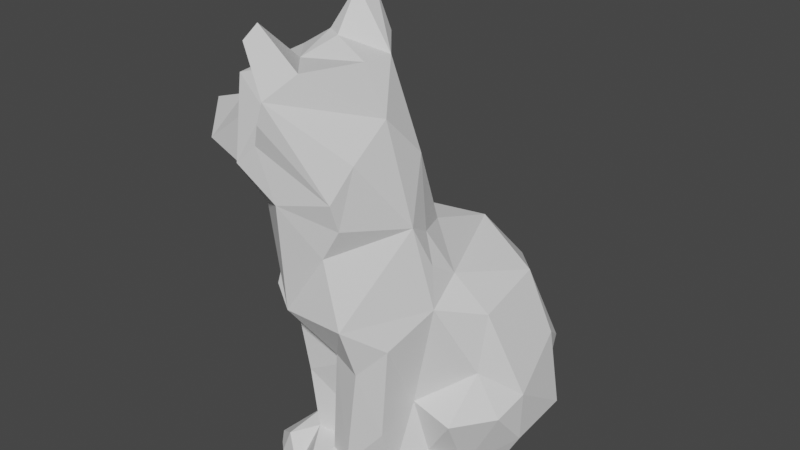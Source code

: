# Source: fox.blend  (saved by Blender 3.6.13; exported with 4.5.12 LTS)
import bpy
from mathutils import Matrix  # noqa: F401  (used for matrix-valued properties, if any)

bpy.ops.wm.read_factory_settings(use_empty=True)
scene = bpy.context.scene
scene.name = 'Scene'

# ---- collections
col_collection = bpy.data.collections.new('Collection'); scene.collection.children.link(col_collection)

# ---- world
world_world = bpy.data.worlds.new('World'); scene.world = world_world
world_world.use_nodes = True; world_world.node_tree.nodes.clear()
_N = world_world.node_tree.nodes; _L = world_world.node_tree.links
n0 = _N.new('ShaderNodeOutputWorld'); n0.name = 'World Output'; n0.location = (300, 300)
n1 = _N.new('ShaderNodeBackground'); n1.name = 'Background'; n1.location = (10, 300)
n1.inputs[0].default_value = (0.05088, 0.05088, 0.05088, 1.0)
_L.new(n1.outputs[0], n0.inputs[0])
n0.is_active_output = True
world_world.color = (0.05088, 0.05088, 0.05088)
world_world.use_sun_shadow = False
world_world.sun_shadow_jitter_overblur = 0.0

# ---- meshes
me_fox = bpy.data.meshes.new('fox')
me_fox.from_pydata([(-10.19, -6.554, 26.95), (-7.196, 1.155, 15.95), (-13.47, -7.181, 7.244), (-10.57, -17.34, 17.72), (-10.19, -21.98, 29.65), (-11.79, -14.81, 7.28), (-0.2958, 3.395, 55.01), (-4.777, 1.078, 51.24), (-0.4348, 0.09296, 57.95), (-4.233, -2.589, 59.26), (-3.044, 25.25, -1.164), (-6.389, 20.74, -5.324), (-4.042, 16.01, 8.55), (31.0, 21.45, -5.102), (26.19, 18.82, 10.0), (27.21, 2.489, 6.726), (-19.89, 18.7, -32.84), (-23.14, 9.589, -27.94), (-20.92, 24.82, -26.99), (-7.933, 26.21, -9.608), (-13.02, 18.04, -18.49), (-14.84, 16.04, -12.26), (-8.648, 2.881, -2.088), (-6.523, 2.927, 5.849), (-14.59, -3.515, 39.91), (-8.729, 1.014, 43.26), (-5.39, -0.798, 30.0), (-10.64, -0.168, -7.94), (-8.815, -1.561, -2.71), (-6.592, 4.777, -12.23), (-10.97, -4.459, -15.5), (-12.61, -10.11, -5.749), (-22.2, 15.04, -22.69), (-19.04, -18.45, 49.81), (-15.68, -22.18, 55.97), (-10.88, -9.279, 59.54), (-27.14, -12.43, 37.79), (-30.24, -15.48, 45.63), (27.37, 25.99, -23.16), (28.35, 28.18, -10.01), (-16.98, -9.036, 48.33), (6.54, -3.608, 59.52), (14.94, -14.96, 51.86), (15.79, -5.759, 42.47), (20.99, -1.139, 16.0), (-16.67, 33.93, -25.56), (6.167, 2.75, 31.94), (-3.283, 2.223, 40.68), (-16.58, -7.624, 54.11), (7.134, 7.809, 24.34), (13.93, 2.081, 24.9), (12.62, 20.71, 18.14), (-16.44, 35.21, -31.77), (-9.0, 41.9, -27.8), (-5.065, 26.21, -5.923), (33.5, 7.644, -13.14), (32.68, 23.33, -23.78), (-1.818, 1.872, 70.0), (-2.196, -3.118, 71.37), (-1.391, -9.843, 63.19), (6.835, -11.66, 60.1), (4.015, 1.411, 51.53), (16.15, 31.08, 5.511), (4.05, 26.37, 10.24), (1.825, 2.062, 61.94), (2.069, 5.215, 25.59), (-16.18, 31.11, -30.15), (-8.181, 7.304, -0.4613), (-17.4, 0.886, -19.36), (-17.88, -0.09303, -25.03), (-2.787, 32.83, -13.13), (-4.852, 5.698, 14.51), (0.8572, 8.911, 19.9), (20.14, -7.264, 19.76), (17.25, -5.749, 26.08), (-13.79, -19.34, 34.3), (-16.54, -8.673, 36.33), (22.9, 31.38, -30.81), (12.99, 40.9, -32.25), (20.0, 37.01, -12.9), (-12.78, 5.665, -18.67), (-18.51, 12.43, -20.59), (-8.487, 26.7, -19.49), (-21.28, 7.148, -32.15), (-7.234, 13.29, -6.525), (32.82, 8.218, -25.34), (-10.51, 34.62, -20.09), (-17.67, 23.89, -22.28), (18.71, -11.75, 29.48), (-26.78, -21.17, 39.19), (-0.4158, 32.18, -22.46), (-5.414, -7.443, 63.19), (13.97, 34.32, -0.3183), (-8.537, -22.0, 11.97), (6.818, 36.61, -8.854), (3.773, 44.09, -26.93), (18.54, -5.674, -27.23), (22.32, -10.08, -32.2), (24.53, -0.452, -31.76), (0.6502, -24.73, -29.59), (0.9702, -12.93, -28.65), (-6.265, -13.82, -27.89), (-8.974, -3.982, -27.14), (-9.203, -9.87, -26.75), (-9.345, -10.19, -17.23), (-0.8068, -34.27, 68.17), (2.767, -34.08, 57.71), (6.269, -28.34, 62.16), (11.54, -26.97, 37.61), (0.9572, -33.89, 52.9), (-2.961, -28.38, 53.36), (-5.535, -33.45, 43.65), (-1.212, -32.61, 47.92), (-12.04, -27.25, 39.87), (-6.128, -21.86, -35.22), (-11.48, -18.24, -29.98), (9.336, 39.25, -23.53), (13.84, -22.83, 44.79), (11.54, -24.77, 31.34), (-8.063, -14.17, -13.22), (-0.1328, -12.18, -19.75), (2.389, -13.98, -7.193), (4.978, -19.4, -1.095), (2.52, -18.46, -26.67), (7.67, -20.13, -27.53), (-2.952, -29.2, 60.74), (0.5732, -30.48, 57.54), (27.06, -0.426, -6.209), (16.04, -7.751, -14.29), (25.71, -8.303, -16.52), (-16.12, 0.734, -29.94), (14.31, -16.21, -19.29), (12.0, -21.48, -2.289), (13.59, -11.42, -31.92), (32.45, 0.151, -15.97), (7.827, -25.44, 24.6), (1.249, -30.68, 35.96), (-1.74, -26.23, 10.1), (-15.29, -23.48, 47.4), (21.47, -8.347, 10.69), (11.67, -25.66, 9.595), (17.11, -17.56, 3.37), (-16.72, -15.25, -33.74), (-1.961, -19.49, 61.14), (-1.491, -29.97, 70.22), (2.172, 43.31, -32.23), (-1.776, -19.27, 1.631), (-4.126, -22.46, 59.67), (-19.04, 6.287, -35.24), (-20.62, 7.933, -35.24), (-20.05, 13.2, -35.24), (-15.85, -13.77, -35.24), (-14.05, -11.84, -35.24), (-15.4, -17.1, -35.24), (-6.26, -21.72, -35.24), (-7.784, -4.62, -35.24), (-7.286, 37.37, -35.24), (-13.19, -19.08, -35.24), (-6.227, -21.83, -35.24), (24.88, 22.76, -35.24), (22.71, -6.365, -35.24), (24.01, 24.98, -35.24), (25.59, 4.63, -35.24), (5.073, -25.98, -35.24), (-1.167, -27.18, -35.24), (2.675, 41.58, -35.24), (25.82, 20.0, -35.24), (25.65, 22.41, -35.24), (27.44, 7.891, -35.24), (-17.09, 28.02, -35.24), (-18.58, 21.45, -35.24), (-12.02, 35.24, -35.24), (-10.44, 36.09, -35.24), (-9.784, -3.314, -35.24), (-13.98, -10.87, -35.24), (8.99, -12.49, -35.24), (6.445, -25.32, -35.24), (7.198, 40.57, -35.24), (-9.004, 36.26, -35.24), (17.07, 35.26, -35.24), (11.1, -10.71, -35.24), (13.83, 38.59, -35.24), (18.47, -10.55, -35.24), (-6.145, -21.65, -35.24), (-6.027, -21.17, -35.24), (-5.99, -21.3, -35.24), (-5.937, -21.49, -35.24), (-5.699, -22.34, -35.24), (21.9, -10.02, -35.24)], [], [(0, 1, 2), (0, 3, 4), (2, 3, 0), (5, 3, 2), (6, 7, 8), (8, 7, 9), (10, 11, 12), (13, 14, 15), (16, 17, 18), (19, 20, 21), (22, 1, 23), (24, 25, 26), (27, 28, 29), (30, 31, 27), (32, 18, 17), (33, 34, 35), (36, 37, 24), (38, 39, 13), (40, 25, 24), (41, 42, 43), (44, 15, 14), (45, 18, 32), (46, 26, 47), (33, 35, 48), (49, 50, 51), (51, 44, 14), (52, 45, 53), (11, 10, 54), (13, 55, 56), (39, 14, 13), (50, 44, 51), (41, 57, 58), (41, 59, 60), (6, 41, 61), (61, 7, 6), (62, 63, 51), (41, 64, 57), (24, 37, 40), (26, 46, 65), (63, 10, 12), (52, 66, 45), (67, 22, 23), (9, 64, 8), (64, 41, 6), (68, 17, 69), (70, 10, 63), (71, 26, 72), (1, 26, 71), (73, 44, 74), (0, 75, 76), (61, 47, 7), (77, 78, 79), (38, 13, 56), (80, 27, 29), (80, 20, 81), (29, 21, 80), (20, 82, 81), (83, 17, 16), (29, 67, 84), (39, 77, 79), (55, 85, 56), (21, 11, 19), (68, 80, 81), (27, 31, 2), (31, 5, 2), (49, 46, 50), (57, 64, 9), (86, 45, 87), (81, 86, 87), (48, 35, 7), (37, 33, 40), (33, 48, 40), (72, 49, 51), (63, 12, 72), (26, 1, 0), (71, 72, 12), (43, 46, 61), (43, 88, 74), (74, 50, 43), (23, 71, 67), (25, 47, 26), (0, 24, 26), (89, 37, 36), (49, 65, 46), (36, 76, 75), (60, 42, 41), (79, 62, 39), (11, 21, 84), (12, 67, 71), (61, 46, 47), (67, 11, 84), (70, 90, 82), (19, 82, 20), (32, 81, 87), (80, 21, 20), (74, 44, 50), (2, 1, 22), (22, 67, 29), (22, 29, 28), (27, 2, 28), (48, 7, 25), (47, 25, 7), (26, 65, 72), (0, 76, 24), (84, 21, 29), (23, 1, 71), (50, 46, 43), (72, 51, 63), (91, 57, 9), (49, 72, 65), (76, 36, 24), (4, 75, 0), (62, 51, 14), (58, 59, 41), (41, 43, 61), (40, 48, 25), (79, 92, 62), (54, 10, 70), (66, 16, 18), (52, 16, 66), (35, 9, 7), (32, 17, 68), (93, 3, 5), (39, 38, 77), (94, 70, 63), (67, 12, 11), (70, 82, 19), (70, 19, 54), (81, 82, 86), (69, 27, 68), (87, 45, 32), (19, 11, 54), (66, 18, 45), (39, 62, 14), (68, 81, 32), (91, 58, 57), (22, 28, 2), (35, 91, 9), (68, 27, 80), (95, 86, 82), (95, 82, 90), (96, 97, 98), (99, 100, 101), (102, 30, 69), (103, 104, 102), (105, 106, 107), (108, 106, 109), (110, 111, 112), (4, 111, 113), (114, 101, 115), (116, 94, 79), (117, 108, 118), (119, 120, 121), (122, 123, 124), (125, 110, 126), (102, 104, 30), (103, 115, 101), (53, 45, 86), (55, 13, 15), (101, 120, 119), (103, 101, 104), (30, 27, 69), (127, 128, 129), (130, 102, 69), (124, 131, 132), (100, 120, 101), (89, 36, 75), (133, 128, 131), (134, 129, 98), (130, 69, 17), (101, 114, 99), (123, 99, 124), (99, 123, 100), (135, 136, 137), (4, 136, 111), (89, 113, 138), (139, 88, 140), (117, 88, 42), (15, 139, 127), (138, 34, 33), (132, 131, 141), (131, 124, 133), (86, 95, 53), (132, 141, 140), (96, 133, 97), (128, 133, 96), (85, 134, 98), (115, 103, 142), (92, 94, 63), (3, 93, 137), (143, 144, 107), (111, 110, 34), (139, 128, 127), (126, 110, 109), (95, 78, 145), (135, 118, 136), (136, 4, 137), (127, 129, 134), (106, 105, 126), (42, 107, 106), (108, 112, 136), (128, 139, 141), (85, 55, 134), (146, 5, 121), (119, 31, 104), (123, 120, 100), (79, 78, 116), (8, 64, 6), (42, 88, 43), (34, 143, 35), (60, 143, 107), (143, 34, 147), (60, 107, 42), (60, 59, 143), (111, 34, 138), (138, 33, 89), (55, 127, 134), (105, 107, 144), (147, 125, 105), (147, 105, 144), (110, 112, 109), (106, 126, 109), (106, 108, 117), (109, 112, 108), (125, 147, 110), (147, 34, 110), (111, 138, 113), (136, 118, 108), (136, 112, 111), (137, 93, 146), (132, 122, 124), (116, 78, 95), (117, 42, 106), (35, 143, 91), (89, 75, 113), (89, 33, 37), (118, 88, 117), (140, 88, 135), (74, 88, 73), (88, 139, 73), (139, 44, 73), (137, 4, 3), (17, 83, 130), (141, 131, 128), (70, 94, 90), (121, 123, 122), (91, 59, 58), (129, 128, 96), (104, 31, 30), (121, 5, 119), (5, 31, 119), (105, 125, 126), (143, 59, 91), (118, 135, 88), (5, 146, 93), (140, 135, 137), (122, 140, 137), (15, 127, 55), (98, 129, 96), (94, 116, 90), (139, 140, 141), (146, 121, 122), (140, 122, 132), (146, 122, 137), (121, 120, 123), (101, 119, 104), (90, 116, 95), (75, 4, 113), (63, 62, 92), (92, 79, 94), (44, 139, 15), (147, 144, 143), (148, 149, 150), (151, 152, 153), (154, 155, 156), (154, 157, 155), (158, 157, 154), (159, 160, 161), (162, 160, 159), (163, 164, 165), (166, 162, 167), (168, 162, 166), (169, 148, 170), (171, 148, 169), (172, 148, 171), (173, 148, 172), (157, 152, 174), (157, 153, 152), (175, 176, 177), (155, 173, 178), (179, 180, 181), (182, 180, 179), (174, 155, 157), (159, 167, 162), (150, 170, 148), (178, 156, 155), (156, 183, 154), (156, 184, 183), (156, 185, 184), (156, 186, 185), (156, 187, 186), (156, 164, 187), (156, 165, 164), (179, 188, 182), (179, 160, 188), (179, 161, 160), (165, 176, 163), (165, 177, 176), (177, 180, 175), (177, 181, 180), (172, 178, 173), (179, 181, 78), (179, 78, 77), (159, 161, 77), (159, 77, 38), (167, 159, 38), (167, 38, 56), (150, 149, 83), (150, 83, 16), (172, 171, 52), (172, 52, 53), (165, 156, 145), (169, 170, 16), (169, 16, 52), (166, 167, 56), (166, 56, 85), (168, 166, 85), (161, 179, 77), (170, 150, 16), (173, 155, 102), (173, 102, 130), (187, 164, 99), (187, 99, 114), (153, 157, 115), (153, 115, 142), (164, 163, 99), (180, 182, 133), (149, 148, 130), (149, 130, 83), (155, 174, 102), (160, 162, 98), (174, 152, 103), (174, 103, 102), (176, 175, 124), (152, 151, 142), (152, 142, 103), (157, 158, 114), (157, 114, 115), (177, 165, 145), (177, 145, 78), (156, 178, 95), (156, 95, 145), (188, 160, 98), (188, 98, 97), (178, 172, 53), (178, 53, 95), (162, 168, 85), (162, 85, 98), (175, 180, 133), (175, 133, 124), (148, 173, 130), (151, 153, 142), (163, 176, 124), (163, 124, 99), (182, 188, 97), (182, 97, 133), (158, 154, 114), (184, 185, 114), (154, 183, 114), (183, 184, 114), (171, 169, 52), (181, 177, 78), (186, 187, 114), (185, 186, 114)])
_k = set([(0, 1), (0, 2), (0, 3), (0, 4), (0, 24), (0, 26), (0, 75), (0, 76), (1, 2), (1, 22), (1, 23), (1, 26), (1, 71), (2, 3), (2, 5), (2, 22), (2, 27), (2, 28), (2, 31), (3, 4), (3, 5), (3, 93), (3, 137), (4, 75), (4, 111), (4, 113), (4, 136), (4, 137), (5, 31), (5, 93), (5, 119), (5, 121), (5, 146), (6, 7), (6, 8), (6, 41), (6, 61), (6, 64), (7, 8), (7, 9), (7, 25), (7, 35), (7, 47), (7, 48), (7, 61), (8, 9), (8, 64), (9, 35), (9, 57), (9, 64), (9, 91), (10, 11), (10, 12), (10, 54), (10, 63), (10, 70), (11, 12), (11, 19), (11, 21), (11, 54), (11, 67), (11, 84), (12, 63), (12, 67), (12, 71), (12, 72), (13, 14), (13, 15), (13, 38), (13, 39), (13, 55), (13, 56), (14, 15), (14, 39), (14, 44), (14, 51), (14, 62), (15, 44), (15, 55), (15, 127), (15, 139), (16, 17), (16, 18), (16, 52), (16, 66), (16, 83), (16, 150), (16, 169), (16, 170), (17, 18), (17, 32), (17, 68), (17, 69), (17, 83), (17, 130), (18, 32), (18, 45), (18, 66), (19, 20), (19, 21), (19, 54), (19, 70), (19, 82), (20, 21), (20, 80), (20, 81), (20, 82), (21, 29), (21, 80), (21, 84), (22, 23), (22, 28), (22, 29), (22, 67), (23, 67), (23, 71), (24, 25), (24, 26), (24, 36), (24, 37), (24, 40), (24, 76), (25, 26), (25, 40), (25, 47), (25, 48), (26, 46), (26, 47), (26, 65), (26, 71), (26, 72), (27, 28), (27, 29), (27, 30), (27, 31), (27, 68), (27, 69), (27, 80), (28, 29), (29, 67), (29, 80), (29, 84), (30, 31), (30, 69), (30, 102), (30, 104), (31, 104), (31, 119), (32, 45), (32, 68), (32, 81), (32, 87), (33, 34), (33, 35), (33, 37), (33, 40), (33, 48), (33, 89), (33, 138), (34, 35), (34, 110), (34, 111), (34, 138), (34, 143), (34, 147), (35, 48), (35, 91), (35, 143), (36, 37), (36, 75), (36, 76), (36, 89), (37, 40), (37, 89), (38, 39), (38, 56), (38, 77), (38, 159), (38, 167), (39, 62), (39, 77), (39, 79), (40, 48), (41, 42), (41, 43), (41, 57), (41, 58), (41, 59), (41, 60), (41, 61), (41, 64), (42, 43), (42, 60), (42, 88), (42, 106), (42, 107), (42, 117), (43, 46), (43, 50), (43, 61), (43, 74), (43, 88), (44, 50), (44, 51), (44, 73), (44, 74), (44, 139), (45, 52), (45, 53), (45, 66), (45, 86), (45, 87), (46, 47), (46, 49), (46, 50), (46, 61), (46, 65), (47, 61), (49, 50), (49, 51), (49, 65), (49, 72), (50, 51), (50, 74), (51, 62), (51, 63), (51, 72), (52, 53), (52, 66), (52, 169), (52, 171), (52, 172), (53, 86), (53, 95), (53, 172), (53, 178), (54, 70), (55, 56), (55, 85), (55, 127), (55, 134), (56, 85), (56, 166), (56, 167), (57, 58), (57, 64), (57, 91), (58, 59), (58, 91), (59, 60), (59, 91), (59, 143), (60, 107), (60, 143), (62, 63), (62, 79), (62, 92), (63, 70), (63, 72), (63, 92), (63, 94), (65, 72), (67, 71), (67, 84), (68, 69), (68, 80), (68, 81), (69, 102), (69, 130), (70, 82), (70, 90), (70, 94), (71, 72), (73, 74), (73, 88), (73, 139), (74, 88), (75, 76), (75, 89), (75, 113), (77, 78), (77, 79), (77, 159), (77, 161), (77, 179), (78, 79), (78, 95), (78, 116), (78, 145), (78, 177), (78, 179), (78, 181), (79, 92), (79, 94), (79, 116), (80, 81), (81, 82), (81, 86), (81, 87), (82, 86), (82, 90), (82, 95), (83, 130), (83, 149), (83, 150), (85, 98), (85, 134), (85, 162), (85, 166), (85, 168), (86, 87), (86, 95), (88, 117), (88, 118), (88, 135), (88, 139), (88, 140), (89, 113), (89, 138), (90, 94), (90, 95), (90, 116), (91, 143), (92, 94), (93, 137), (93, 146), (94, 116), (95, 116), (95, 145), (95, 156), (95, 178), (96, 97), (96, 98), (96, 128), (96, 129), (96, 133), (97, 98), (97, 133), (97, 182), (97, 188), (98, 129), (98, 134), (98, 160), (98, 162), (98, 188), (99, 100), (99, 101), (99, 114), (99, 123), (99, 124), (99, 163), (99, 164), (99, 187), (100, 101), (100, 120), (100, 123), (101, 103), (101, 104), (101, 114), (101, 115), (101, 119), (101, 120), (102, 103), (102, 104), (102, 130), (102, 155), (102, 173), (102, 174), (103, 104), (103, 115), (103, 142), (103, 152), (103, 174), (104, 119), (105, 106), (105, 107), (105, 125), (105, 126), (105, 144), (105, 147), (106, 107), (106, 108), (106, 109), (106, 117), (106, 126), (107, 143), (107, 144), (108, 109), (108, 112), (108, 117), (108, 118), (108, 136), (109, 110), (109, 112), (109, 126), (110, 111), (110, 112), (110, 125), (110, 126), (110, 147), (111, 112), (111, 113), (111, 136), (111, 138), (112, 136), (113, 138), (114, 115), (114, 154), (114, 157), (114, 158), (114, 183), (114, 184), (114, 185), (114, 186), (114, 187), (115, 142), (115, 153), (115, 157), (117, 118), (118, 135), (118, 136), (119, 120), (119, 121), (120, 121), (120, 123), (121, 122), (121, 123), (121, 146), (122, 123), (122, 124), (122, 132), (122, 137), (122, 140), (122, 146), (123, 124), (124, 131), (124, 132), (124, 133), (124, 163), (124, 175), (124, 176), (125, 126), (125, 147), (127, 128), (127, 129), (127, 134), (127, 139), (128, 129), (128, 131), (128, 133), (128, 139), (128, 141), (129, 134), (130, 148), (130, 149), (130, 173), (131, 132), (131, 133), (131, 141), (132, 140), (132, 141), (133, 175), (133, 180), (133, 182), (135, 136), (135, 137), (135, 140), (136, 137), (137, 140), (137, 146), (139, 140), (139, 141), (140, 141), (142, 151), (142, 152), (142, 153), (143, 144), (143, 147), (144, 147), (145, 156), (145, 165), (145, 177), (148, 149), (148, 150), (148, 169), (148, 170), (148, 171), (148, 172), (148, 173), (149, 150), (150, 170), (151, 152), (151, 153), (152, 153), (152, 157), (152, 174), (153, 157), (154, 155), (154, 156), (154, 157), (154, 158), (154, 183), (155, 156), (155, 157), (155, 173), (155, 174), (155, 178), (156, 164), (156, 165), (156, 178), (156, 183), (156, 184), (156, 185), (156, 186), (156, 187), (157, 158), (157, 174), (159, 160), (159, 161), (159, 162), (159, 167), (160, 161), (160, 162), (160, 179), (160, 188), (161, 179), (162, 166), (162, 167), (162, 168), (163, 164), (163, 165), (163, 176), (164, 165), (164, 187), (165, 176), (165, 177), (166, 167), (166, 168), (169, 170), (169, 171), (171, 172), (172, 173), (172, 178), (173, 178), (175, 176), (175, 177), (175, 180), (176, 177), (177, 180), (177, 181), (179, 180), (179, 181), (179, 182), (179, 188), (180, 181), (180, 182), (182, 188), (183, 184), (184, 185), (185, 186), (186, 187)])
me_fox.attributes.new('sharp_edge', 'BOOLEAN', 'EDGE').data.foreach_set('value', [ (min(e.vertices), max(e.vertices)) in _k for e in me_fox.edges])
_uv = me_fox.uv_layers.new(name='UVMap')
_uv.uv.foreach_set('vector', [0.2185, 0.3871, 0.2512, 0.2993, 0.3361, 0.3128, 0.2185, 0.3871, 0.3178, 0.4155, 0.2663, 0.4975, 0.3361, 0.3128, 0.3178, 0.4155, 0.2185, 0.3871, 0.3693, 0.3543, 0.3178, 0.4155, 0.3361, 0.3128, 0.8862, 0.766, 0.9641, 0.6577, 0.9143, 0.8218, 0.9143, 0.8218, 0.9641, 0.6577, 0.9641, 0.8656, 0.2438, 0.1552, 0.2732, 0.1538, 0.2407, 0.2103, 0.1278, 0.1338, 0.1369, 0.1705, 0.0971, 0.1803, 0.3457, 0.01598, 0.3837, 0.05219, 0.3173, 0.03968, 0.2669, 0.1267, 0.315, 0.1014, 0.3125, 0.1294, 0.3293, 0.2234, 0.2512, 0.2993, 0.2905, 0.2529, 0.1375, 0.4213, 0.111, 0.3896, 0.1765, 0.3497, 0.3794, 0.2069, 0.3529, 0.2346, 0.3506, 0.1752, 0.4392, 0.1865, 0.4153, 0.2674, 0.3794, 0.2069, 0.35, 0.06726, 0.3173, 0.03968, 0.3837, 0.05219, 0.1232, 0.6802, 0.1721, 0.6965, 0.1614, 0.7934, 0.8861, 0.5251, 0.8456, 0.5134, 0.9879, 0.4288, 0.1283, 0.0868, 0.141, 0.1175, 0.1278, 0.1338, 0.07431, 0.7435, 0.02088, 0.8415, 1.082e-08, 0.78, 0.3293, 0.8417, 0.356, 0.7472, 0.4352, 0.7646, 0.0989, 0.2137, 0.0971, 0.1803, 0.1369, 0.1705, 0.2807, 0.03838, 0.3173, 0.03968, 0.35, 0.06726, 0.1273, 0.2966, 0.1765, 0.3497, 0.1147, 0.3619, 0.1232, 0.6802, 0.1614, 0.7934, 0.1107, 0.7661, 0.1569, 0.2582, 0.1192, 0.248, 0.167, 0.2015, 0.167, 0.2015, 0.0989, 0.2137, 0.1369, 0.1705, 0.2756, 0.01737, 0.2807, 0.03838, 0.2463, 0.03319, 0.2732, 0.1538, 0.2438, 0.1552, 0.2506, 0.1346, 0.1278, 0.1338, 0.09066, 0.1282, 0.1154, 0.092, 0.141, 0.1175, 0.1369, 0.1705, 0.1278, 0.1338, 0.1192, 0.248, 0.0989, 0.2137, 0.167, 0.2015, 0.8276, 0.8879, 0.8977, 0.9073, 0.898, 0.9336, 0.3293, 0.8417, 0.247, 0.8217, 0.3052, 0.7906, 0.8862, 0.766, 0.8276, 0.8879, 0.8021, 0.7431, 0.8021, 0.7431, 0.9641, 0.6577, 0.8862, 0.766, 0.1749, 0.154, 0.2032, 0.1804, 0.167, 0.2015, 0.8276, 0.8879, 0.8907, 0.8603, 0.8977, 0.9073, 0.9879, 0.4288, 0.8456, 0.5134, 0.867, 0.4213, 0.1765, 0.3497, 0.1273, 0.2966, 0.1697, 0.2862, 0.2032, 0.1804, 0.2438, 0.1552, 0.2407, 0.2103, 0.2756, 0.01737, 0.2909, 0.02281, 0.2807, 0.03838, 0.304, 0.2133, 0.3293, 0.2234, 0.2905, 0.2529, 0.9641, 0.8656, 0.8907, 0.8603, 0.9143, 0.8218, 0.8907, 0.8603, 0.8276, 0.8879, 0.8862, 0.766, 0.4063, 0.1242, 0.3837, 0.05219, 0.4319, 0.09517, 0.2407, 0.1098, 0.2438, 0.1552, 0.2032, 0.1804, 0.2423, 0.2688, 0.1765, 0.3497, 0.1964, 0.259, 0.2512, 0.2993, 0.1765, 0.3497, 0.2423, 0.2688, 0.08462, 0.2276, 0.0989, 0.2137, 0.08998, 0.2433, 0.2185, 0.3871, 0.2166, 0.4983, 0.1641, 0.4431, 0.06007, 0.3584, 0.1147, 0.3619, 0.0774, 0.3881, 0.1398, 0.06056, 0.1773, 0.04505, 0.169, 0.1032, 0.1283, 0.0868, 0.1278, 0.1338, 0.1154, 0.092, 0.3675, 0.1333, 0.3794, 0.2069, 0.3506, 0.1752, 0.3675, 0.1333, 0.315, 0.1014, 0.3513, 0.09048, 0.3506, 0.1752, 0.3125, 0.1294, 0.3675, 0.1333, 0.315, 0.1014, 0.2741, 0.0882, 0.3513, 0.09048, 0.4048, 0.03374, 0.3837, 0.05219, 0.3457, 0.01598, 0.3506, 0.1752, 0.304, 0.2133, 0.3024, 0.1704, 0.141, 0.1175, 0.1398, 0.06056, 0.169, 0.1032, 0.09066, 0.1282, 0.08095, 0.1019, 0.1154, 0.092, 0.3125, 0.1294, 0.2732, 0.1538, 0.2669, 0.1267, 0.4063, 0.1242, 0.3675, 0.1333, 0.3513, 0.09048, 0.3794, 0.2069, 0.4153, 0.2674, 0.3361, 0.3128, 0.4153, 0.2674, 0.3693, 0.3543, 0.3361, 0.3128, 0.1569, 0.2582, 0.1273, 0.2966, 0.1192, 0.248, 0.8977, 0.9073, 0.8907, 0.8603, 0.9641, 0.8656, 0.264, 0.06075, 0.2807, 0.03838, 0.3123, 0.06265, 0.3513, 0.09048, 0.264, 0.06075, 0.3123, 0.06265, 0.1107, 0.7661, 0.1614, 0.7934, 0.08229, 0.8732, 0.8456, 0.5134, 0.7826, 0.487, 0.867, 0.4213, 0.1232, 0.6802, 0.1107, 0.7661, 0.07431, 0.7435, 0.1964, 0.259, 0.1569, 0.2582, 0.167, 0.2015, 0.2032, 0.1804, 0.2407, 0.2103, 0.1964, 0.259, 0.1765, 0.3497, 0.2512, 0.2993, 0.2185, 0.3871, 0.2423, 0.2688, 0.1964, 0.259, 0.2407, 0.2103, 0.05457, 0.2894, 0.1273, 0.2966, 0.06007, 0.3584, 0.4352, 0.7646, 0.4784, 0.6729, 0.5253, 0.6903, 0.08998, 0.2433, 0.1192, 0.248, 0.05457, 0.2894, 0.2905, 0.2529, 0.2423, 0.2688, 0.304, 0.2133, 0.111, 0.3896, 0.1147, 0.3619, 0.1765, 0.3497, 0.2185, 0.3871, 0.1375, 0.4213, 0.1765, 0.3497, 0.8437, 0.5492, 0.8456, 0.5134, 0.8861, 0.5251, 0.1569, 0.2582, 0.1697, 0.2862, 0.1273, 0.2966, 0.8861, 0.5251, 0.9672, 0.5382, 0.8864, 0.6508, 0.3052, 0.7906, 0.356, 0.7472, 0.3293, 0.8417, 0.169, 0.1032, 0.1749, 0.154, 0.141, 0.1175, 0.2732, 0.1538, 0.3125, 0.1294, 0.3024, 0.1704, 0.2407, 0.2103, 0.304, 0.2133, 0.2423, 0.2688, 0.06007, 0.3584, 0.1273, 0.2966, 0.1147, 0.3619, 0.304, 0.2133, 0.2732, 0.1538, 0.3024, 0.1704, 0.2407, 0.1098, 0.2381, 0.07682, 0.2741, 0.0882, 0.2669, 0.1267, 0.2741, 0.0882, 0.315, 0.1014, 0.35, 0.06726, 0.3513, 0.09048, 0.3123, 0.06265, 0.3675, 0.1333, 0.3125, 0.1294, 0.315, 0.1014, 0.08998, 0.2433, 0.0989, 0.2137, 0.1192, 0.248, 0.3361, 0.3128, 0.2512, 0.2993, 0.3293, 0.2234, 0.3293, 0.2234, 0.304, 0.2133, 0.3506, 0.1752, 0.3293, 0.2234, 0.3506, 0.1752, 0.3529, 0.2346, 0.3794, 0.2069, 0.3361, 0.3128, 0.3529, 0.2346, 0.1107, 0.7661, 0.08229, 0.8732, 0.02088, 0.8415, 0.1147, 0.3619, 0.111, 0.3896, 0.0774, 0.3881, 0.1765, 0.3497, 0.1697, 0.2862, 0.1964, 0.259, 0.2185, 0.3871, 0.1641, 0.4431, 0.1375, 0.4213, 0.3024, 0.1704, 0.3125, 0.1294, 0.3506, 0.1752, 0.2905, 0.2529, 0.2512, 0.2993, 0.2423, 0.2688, 0.1192, 0.248, 0.1273, 0.2966, 0.05457, 0.2894, 0.1964, 0.259, 0.167, 0.2015, 0.2032, 0.1804, 0.5243, 0.7879, 0.5077, 0.9782, 0.425, 0.8045, 0.1569, 0.2582, 0.1964, 0.259, 0.1697, 0.2862, 0.9672, 0.5382, 0.8861, 0.5251, 0.9879, 0.4288, 0.2663, 0.4975, 0.2166, 0.4983, 0.2185, 0.3871, 0.1749, 0.154, 0.167, 0.2015, 0.1369, 0.1705, 0.898, 0.9336, 0.8836, 0.9479, 0.8276, 0.8879, 0.3293, 0.8417, 0.4352, 0.7646, 0.3903, 0.8658, 0.07431, 0.7435, 0.1107, 0.7661, 0.02088, 0.8415, 0.169, 0.1032, 0.1831, 0.1378, 0.1749, 0.154, 0.2506, 0.1346, 0.2438, 0.1552, 0.2407, 0.1098, 0.2909, 0.02281, 0.3457, 0.01598, 0.3173, 0.03968, 0.2756, 0.01737, 0.3457, 0.01598, 0.2909, 0.02281, 0.1614, 0.7934, 0.1523, 0.8676, 0.08229, 0.8732, 0.35, 0.06726, 0.3837, 0.05219, 0.4063, 0.1242, 0.3704, 0.4162, 0.3178, 0.4155, 0.3693, 0.3543, 0.141, 0.1175, 0.1283, 0.0868, 0.1398, 0.06056, 0.2058, 0.115, 0.2407, 0.1098, 0.2032, 0.1804, 0.304, 0.2133, 0.2407, 0.2103, 0.2732, 0.1538, 0.2407, 0.1098, 0.2741, 0.0882, 0.2669, 0.1267, 0.2407, 0.1098, 0.2669, 0.1267, 0.2506, 0.1346, 0.3513, 0.09048, 0.2741, 0.0882, 0.264, 0.06075, 0.4319, 0.09517, 0.3794, 0.2069, 0.4063, 0.1242, 0.3123, 0.06265, 0.2807, 0.03838, 0.35, 0.06726, 0.2669, 0.1267, 0.2732, 0.1538, 0.2506, 0.1346, 0.2909, 0.02281, 0.3173, 0.03968, 0.2807, 0.03838, 0.141, 0.1175, 0.1749, 0.154, 0.1369, 0.1705, 0.4063, 0.1242, 0.3513, 0.09048, 0.35, 0.06726, 0.935, 0.9301, 0.898, 0.9336, 0.8977, 0.9073, 0.3293, 0.2234, 0.3529, 0.2346, 0.3361, 0.3128, 0.1614, 0.7934, 0.1976, 0.8378, 0.1523, 0.8676, 0.4063, 0.1242, 0.3794, 0.2069, 0.3675, 0.1333, 0.2095, 0.04559, 0.264, 0.06075, 0.2741, 0.0882, 0.2095, 0.04559, 0.2741, 0.0882, 0.2381, 0.07682, 0.03229, 0.1148, 0.02451, 0.09802, 0.04845, 0.09666, 0.646, 0.2184, 0.5964, 0.2274, 0.5771, 0.1884, 0.5055, 0.1148, 0.4392, 0.1865, 0.4319, 0.09517, 0.5448, 0.1547, 0.4836, 0.2103, 0.5055, 0.1148, 0.7556, 0.9432, 0.8021, 0.9034, 0.7898, 0.9669, 0.363, 0.6462, 0.2738, 0.6918, 0.2725, 0.6792, 0.2479, 0.6867, 0.2544, 0.6272, 0.2685, 0.6571, 0.2663, 0.4975, 0.2544, 0.6272, 0.2134, 0.5806, 0.6376, 0.1741, 0.5771, 0.1884, 0.6049, 0.1558, 0.198, 0.06853, 0.2058, 0.115, 0.169, 0.1032, 0.3586, 0.6912, 0.363, 0.6462, 0.3952, 0.6194, 0.4826, 0.2548, 0.5577, 0.2591, 0.5102, 0.3366, 0.503, 0.3999, 0.6225, 0.2508, 0.6592, 0.2713, 0.7339, 0.9206, 0.6676, 0.8493, 0.7546, 0.8876, 0.5055, 0.1148, 0.4836, 0.2103, 0.4392, 0.1865, 0.5448, 0.1547, 0.6049, 0.1558, 0.5771, 0.1884, 0.2463, 0.03319, 0.2807, 0.03838, 0.264, 0.06075, 0.09066, 0.1282, 0.1278, 0.1338, 0.0971, 0.1803, 0.5771, 0.1884, 0.5577, 0.2591, 0.4826, 0.2548, 0.5448, 0.1547, 0.5771, 0.1884, 0.4836, 0.2103, 0.4392, 0.1865, 0.3794, 0.2069, 0.4319, 0.09517, 0.07549, 0.1537, 0.0363, 0.1486, 0.0533, 0.1349, 0.4509, 0.06625, 0.5055, 0.1148, 0.4319, 0.09517, 0.6592, 0.2713, 0.6585, 0.3567, 0.5479, 0.4342, 0.5964, 0.2274, 0.5577, 0.2591, 0.5771, 0.1884, 0.8437, 0.5492, 0.8861, 0.5251, 0.8864, 0.6508, 0.7341, 0.3013, 0.6925, 0.4221, 0.6585, 0.3567, 0.07396, 0.1281, 0.0533, 0.1349, 0.04845, 0.09666, 0.4509, 0.06625, 0.4319, 0.09517, 0.3837, 0.05219, 0.5771, 0.1884, 0.6376, 0.1741, 0.646, 0.2184, 0.6225, 0.2508, 0.646, 0.2184, 0.6592, 0.2713, 0.646, 0.2184, 0.6225, 0.2508, 0.5964, 0.2274, 0.4061, 0.5679, 0.3144, 0.5997, 0.4114, 0.4473, 0.2663, 0.4975, 0.3144, 0.5997, 0.2544, 0.6272, 0.8437, 0.5492, 0.7576, 0.6744, 0.7348, 0.5623, 0.5903, 0.5873, 0.4784, 0.6729, 0.4854, 0.4962, 0.3586, 0.6912, 0.4784, 0.6729, 0.356, 0.7472, 0.0971, 0.1803, 0.07417, 0.2055, 0.07549, 0.1537, 0.1646, 0.6399, 0.1721, 0.6965, 0.1232, 0.6802, 0.5479, 0.4342, 0.6585, 0.3567, 0.5628, 0.4973, 0.6585, 0.3567, 0.6592, 0.2713, 0.7341, 0.3013, 0.264, 0.06075, 0.2095, 0.04559, 0.2463, 0.03319, 0.5479, 0.4342, 0.5628, 0.4973, 0.4854, 0.4962, 0.03229, 0.1148, 0.0102, 0.1122, 0.02451, 0.09802, 0.0363, 0.1486, 0.0102, 0.1122, 0.03229, 0.1148, 0.08095, 0.1019, 0.07396, 0.1281, 0.04845, 0.09666, 0.6049, 0.1558, 0.5448, 0.1547, 0.6138, 0.1181, 0.1831, 0.1378, 0.2058, 0.115, 0.2032, 0.1804, 0.3178, 0.4155, 0.3704, 0.4162, 0.4114, 0.4473, 0.7294, 0.9895, 0.7537, 0.9612, 0.7898, 0.9669, 0.2544, 0.6272, 0.2479, 0.6867, 0.1721, 0.6965, 0.07417, 0.2055, 0.0363, 0.1486, 0.07549, 0.1537, 0.7546, 0.8876, 0.6676, 0.8493, 0.8021, 0.7885, 0.2095, 0.04559, 0.1773, 0.04505, 0.2076, 0.02924, 0.4061, 0.5679, 0.3952, 0.6194, 0.3144, 0.5997, 0.3144, 0.5997, 0.2663, 0.4975, 0.4114, 0.4473, 0.07549, 0.1537, 0.0533, 0.1349, 0.07396, 0.1281, 0.8021, 0.9034, 0.7556, 0.9432, 0.7546, 0.8876, 0.356, 0.7472, 0.2799, 0.7169, 0.2738, 0.6918, 0.363, 0.6462, 0.2685, 0.6571, 0.3144, 0.5997, 0.6925, 0.4221, 0.5903, 0.5873, 0.5628, 0.4973, 0.08095, 0.1019, 0.09066, 0.1282, 0.07396, 0.1281, 0.4501, 0.3857, 0.3693, 0.3543, 0.5102, 0.3366, 0.4826, 0.2548, 0.4153, 0.2674, 0.4836, 0.2103, 0.6225, 0.2508, 0.5577, 0.2591, 0.5964, 0.2274, 0.169, 0.1032, 0.1773, 0.04505, 0.198, 0.06853, 0.9143, 0.8218, 0.8907, 0.8603, 0.8862, 0.766, 0.356, 0.7472, 0.4784, 0.6729, 0.4352, 0.7646, 0.1721, 0.6965, 0.2468, 0.7547, 0.1614, 0.7934, 0.3052, 0.7906, 0.2468, 0.7547, 0.2799, 0.7169, 0.2468, 0.7547, 0.1721, 0.6965, 0.2359, 0.729, 0.3052, 0.7906, 0.2799, 0.7169, 0.356, 0.7472, 0.3052, 0.7906, 0.247, 0.8217, 0.2468, 0.7547, 0.2544, 0.6272, 0.1721, 0.6965, 0.1646, 0.6399, 0.7348, 0.5623, 0.7826, 0.487, 0.8437, 0.5492, 0.09066, 0.1282, 0.07549, 0.1537, 0.07396, 0.1281, 0.7556, 0.9432, 0.7898, 0.9669, 0.7537, 0.9612, 0.5284, 0.7408, 0.5825, 0.8386, 0.538, 0.9808, 0.6976, 0.9636, 0.7556, 0.9432, 0.7537, 0.9612, 0.6676, 0.8493, 0.7099, 0.6577, 0.8021, 0.7885, 0.8021, 0.9034, 0.7546, 0.8876, 0.8021, 0.7885, 0.2738, 0.6918, 0.363, 0.6462, 0.3586, 0.6912, 0.2725, 0.6792, 0.2685, 0.6571, 0.363, 0.6462, 0.5825, 0.8386, 0.5284, 0.7408, 0.6677, 0.753, 0.2359, 0.729, 0.1721, 0.6965, 0.2479, 0.6867, 0.2544, 0.6272, 0.1646, 0.6399, 0.2134, 0.5806, 0.3144, 0.5997, 0.3952, 0.6194, 0.363, 0.6462, 0.3144, 0.5997, 0.2685, 0.6571, 0.2544, 0.6272, 0.4114, 0.4473, 0.3704, 0.4162, 0.4501, 0.3857, 0.5479, 0.4342, 0.503, 0.3999, 0.6592, 0.2713, 0.198, 0.06853, 0.1773, 0.04505, 0.2095, 0.04559, 0.3586, 0.6912, 0.356, 0.7472, 0.2738, 0.6918, 0.1614, 0.7934, 0.2468, 0.7547, 0.1976, 0.8378, 0.8437, 0.5492, 0.8864, 0.6508, 0.7576, 0.6744, 0.8437, 0.5492, 0.7826, 0.487, 0.8456, 0.5134, 0.3952, 0.6194, 0.4784, 0.6729, 0.3586, 0.6912, 0.4854, 0.4962, 0.4784, 0.6729, 0.4061, 0.5679, 0.5253, 0.6903, 0.4784, 0.6729, 0.5508, 0.6433, 0.4784, 0.6729, 0.5903, 0.5873, 0.5508, 0.6433, 0.07417, 0.2055, 0.0989, 0.2137, 0.08462, 0.2276, 0.4114, 0.4473, 0.2663, 0.4975, 0.3178, 0.4155, 0.3837, 0.05219, 0.4048, 0.03374, 0.4509, 0.06625, 0.5628, 0.4973, 0.6585, 0.3567, 0.6925, 0.4221, 0.2407, 0.1098, 0.2058, 0.115, 0.2381, 0.07682, 0.5102, 0.3366, 0.6225, 0.2508, 0.503, 0.3999, 0.935, 0.9301, 0.8836, 0.9479, 0.898, 0.9336, 0.0533, 0.1349, 0.0363, 0.1486, 0.03229, 0.1148, 0.4836, 0.2103, 0.4153, 0.2674, 0.4392, 0.1865, 0.5102, 0.3366, 0.3693, 0.3543, 0.4826, 0.2548, 0.3693, 0.3543, 0.4153, 0.2674, 0.4826, 0.2548, 0.7556, 0.9432, 0.7339, 0.9206, 0.7546, 0.8876, 0.2468, 0.7547, 0.247, 0.8217, 0.1976, 0.8378, 0.3952, 0.6194, 0.4061, 0.5679, 0.4784, 0.6729, 0.3693, 0.3543, 0.4501, 0.3857, 0.3704, 0.4162, 0.4854, 0.4962, 0.4061, 0.5679, 0.4114, 0.4473, 0.503, 0.3999, 0.4854, 0.4962, 0.4114, 0.4473, 0.0971, 0.1803, 0.07549, 0.1537, 0.09066, 0.1282, 0.04845, 0.09666, 0.0533, 0.1349, 0.03229, 0.1148, 0.2058, 0.115, 0.198, 0.06853, 0.2381, 0.07682, 0.5903, 0.5873, 0.4854, 0.4962, 0.5628, 0.4973, 0.4501, 0.3857, 0.5102, 0.3366, 0.503, 0.3999, 0.4854, 0.4962, 0.503, 0.3999, 0.5479, 0.4342, 0.4501, 0.3857, 0.503, 0.3999, 0.4114, 0.4473, 0.5102, 0.3366, 0.5577, 0.2591, 0.6225, 0.2508, 0.5771, 0.1884, 0.4826, 0.2548, 0.4836, 0.2103, 0.2381, 0.07682, 0.198, 0.06853, 0.2095, 0.04559, 0.2166, 0.4983, 0.2663, 0.4975, 0.2134, 0.5806, 0.2032, 0.1804, 0.1749, 0.154, 0.1831, 0.1378, 0.1831, 0.1378, 0.169, 0.1032, 0.2058, 0.115, 0.0989, 0.2137, 0.07417, 0.2055, 0.0971, 0.1803, 0.6976, 0.9636, 0.7537, 0.9612, 0.7294, 0.9895, 0.9718, 0.0205, 0.9722, 0.0211, 0.9717, 0.02266, 0.9721, 0.01425, 0.9715, 0.01471, 0.9722, 0.01321, 0.9697, 0.01124, 0.9691, 0.0165, 0.9663, 0.02915, 0.9697, 0.01124, 0.9717, 0.01247, 0.9691, 0.0165, 0.8036, 1.024, 0.8036, 0.9534, 0.8045, 1.023, 0.9575, 0.02272, 0.96, 0.01405, 0.9576, 0.02344, 0.9584, 0.0172, 0.96, 0.01405, 0.9575, 0.02272, 0.9666, 0.009236, 0.9685, 0.009266, 0.963, 0.0298, 0.9574, 0.02183, 0.9584, 0.0172, 0.9573, 0.02256, 0.9577, 0.01806, 0.9584, 0.0172, 0.9574, 0.02183, 0.9699, 0.02695, 0.9718, 0.0205, 0.9707, 0.02506, 0.9679, 0.02881, 0.9718, 0.0205, 0.9699, 0.02695, 0.9674, 0.02897, 0.9718, 0.0205, 0.9679, 0.02881, 0.9696, 0.01702, 0.9718, 0.0205, 0.9674, 0.02897, 0.9717, 0.01247, 0.9715, 0.01471, 0.9714, 0.015, 0.9717, 0.01247, 0.9722, 0.01321, 0.9715, 0.01471, 0.9645, 0.01307, 0.9661, 0.009349, 0.9617, 0.02921, 0.9691, 0.0165, 0.9696, 0.01702, 0.9669, 0.02893, 0.9591, 0.02698, 0.9638, 0.01347, 0.9599, 0.02819, 0.9616, 0.01306, 0.9638, 0.01347, 0.9591, 0.02698, 0.9714, 0.015, 0.9691, 0.0165, 0.9717, 0.01247, 0.9575, 0.02272, 0.9573, 0.02256, 0.9584, 0.0172, 0.9717, 0.02266, 0.9707, 0.02506, 0.9718, 0.0205, 0.9669, 0.02893, 0.9663, 0.02915, 0.9691, 0.0165, 0.9663, 0.02915, 0.9697, 0.01125, 0.9697, 0.01124, 0.9663, 0.02915, 0.9696, 0.01139, 0.9697, 0.01125, 0.9663, 0.02915, 0.9696, 0.01134, 0.9696, 0.01139, 0.9663, 0.02915, 0.9696, 0.01128, 0.9696, 0.01134, 0.9663, 0.02915, 0.9696, 0.01101, 0.9696, 0.01128, 0.9663, 0.02915, 0.9685, 0.009266, 0.9696, 0.01101, 0.9663, 0.02915, 0.963, 0.0298, 0.9685, 0.009266, 0.9591, 0.02698, 0.9605, 0.013, 0.9616, 0.01306, 0.9591, 0.02698, 0.96, 0.01405, 0.9605, 0.013, 0.9591, 0.02698, 0.9576, 0.02344, 0.96, 0.01405, 0.963, 0.0298, 0.9661, 0.009349, 0.9666, 0.009236, 0.963, 0.0298, 0.9617, 0.02921, 0.9661, 0.009349, 0.9617, 0.02921, 0.9638, 0.01347, 0.9645, 0.01307, 0.9617, 0.02921, 0.9599, 0.02819, 0.9638, 0.01347, 0.9674, 0.02897, 0.9669, 0.02893, 0.9696, 0.01702, 0.1542, 0.04102, 0.1679, 0.03714, 0.1773, 0.04505, 0.1542, 0.04102, 0.1773, 0.04505, 0.1398, 0.06056, 0.1106, 0.05624, 0.1179, 0.0528, 0.1398, 0.06056, 0.1106, 0.05624, 0.1398, 0.06056, 0.1283, 0.0868, 0.1069, 0.05935, 0.1106, 0.05624, 0.1283, 0.0868, 0.1069, 0.05935, 0.1283, 0.0868, 0.1154, 0.092, 0.376, 0.00811, 0.4071, 0.01302, 0.4048, 0.03374, 0.376, 0.00811, 0.4048, 0.03374, 0.3457, 0.01598, 0.2554, 0.003115, 0.2649, 8.451e-09, 0.2756, 0.01737, 0.2554, 0.003115, 0.2756, 0.01737, 0.2463, 0.03319, 0.2026, 0.01927, 0.239, 0.005781, 0.2076, 0.02924, 0.3032, 0.001659, 0.3331, 0.002619, 0.3457, 0.01598, 0.3032, 0.001659, 0.3457, 0.01598, 0.2756, 0.01737, 0.0981, 0.06282, 0.1069, 0.05935, 0.1154, 0.092, 0.0981, 0.06282, 0.1154, 0.092, 0.08095, 0.1019, 0.06816, 0.07762, 0.0981, 0.06282, 0.08095, 0.1019, 0.1179, 0.0528, 0.1542, 0.04102, 0.1398, 0.06056, 0.3331, 0.002619, 0.376, 0.00811, 0.3457, 0.01598, 0.5216, 0.04485, 0.5435, 0.04675, 0.5055, 0.1148, 0.5216, 0.04485, 0.5055, 0.1148, 0.4509, 0.06625, 0.6385, 0.1762, 0.6633, 0.1926, 0.646, 0.2184, 0.6385, 0.1762, 0.646, 0.2184, 0.6376, 0.1741, 0.6249, 0.1248, 0.6287, 0.1409, 0.6049, 0.1558, 0.6249, 0.1248, 0.6049, 0.1558, 0.6138, 0.1181, 0.6633, 0.1926, 0.6812, 0.2148, 0.646, 0.2184, -3.31e-09, 0.11, 0.01369, 0.09782, 0.0102, 0.1122, 0.4071, 0.01302, 0.4219, 0.01425, 0.4509, 0.06625, 0.4071, 0.01302, 0.4509, 0.06625, 0.4048, 0.03374, 0.5435, 0.04675, 0.6018, 0.09481, 0.5055, 0.1148, 0.03062, 0.09147, 0.05784, 0.08236, 0.04845, 0.09666, 0.6018, 0.09481, 0.5987, 0.1009, 0.5448, 0.1547, 0.6018, 0.09481, 0.5448, 0.1547, 0.5055, 0.1148, 0.6791, 0.2166, 0.7325, 0.2681, 0.6592, 0.2713, 0.5987, 0.1009, 0.6142, 0.1081, 0.6138, 0.1181, 0.5987, 0.1009, 0.6138, 0.1181, 0.5448, 0.1547, 0.4326, 0.9266, 0.436, 0.887, 0.4361, 0.8864, 0.6287, 0.1409, 0.6376, 0.1741, 0.6049, 0.1558, 0.1877, 0.02667, 0.2026, 0.01927, 0.2076, 0.02924, 0.1877, 0.02667, 0.2076, 0.02924, 0.1773, 0.04505, 0.239, 0.005781, 0.2466, 0.00371, 0.2095, 0.04559, 0.239, 0.005781, 0.2095, 0.04559, 0.2076, 0.02924, 0.02149, 0.09234, 0.03062, 0.09147, 0.04845, 0.09666, 0.02149, 0.09234, 0.04845, 0.09666, 0.02451, 0.09802, 0.2466, 0.00371, 0.2554, 0.003115, 0.2463, 0.03319, 0.2466, 0.00371, 0.2463, 0.03319, 0.2095, 0.04559, 0.05784, 0.08236, 0.06816, 0.07762, 0.08095, 0.1019, 0.05784, 0.08236, 0.08095, 0.1019, 0.04845, 0.09666, 0.7325, 0.2681, 0.744, 0.2791, 0.7341, 0.3013, 0.7325, 0.2681, 0.7341, 0.3013, 0.6592, 0.2713, 0.4219, 0.01425, 0.5216, 0.04485, 0.4509, 0.06625, 0.6142, 0.1081, 0.6249, 0.1248, 0.6138, 0.1181, 0.6812, 0.2148, 0.6791, 0.2166, 0.6592, 0.2713, 0.6812, 0.2148, 0.6592, 0.2713, 0.646, 0.2184, 0.01369, 0.09782, 0.02149, 0.09234, 0.02451, 0.09802, 0.01369, 0.09782, 0.02451, 0.09802, 0.0102, 0.1122, 0.6749, 0.9904, 0.6744, 0.9914, 0.6744, 0.9895, 0.8071, 0.9534, 0.8077, 0.9545, 0.8071, 0.9599, 0.6733, 0.9901, 0.6744, 0.9895, 0.6744, 0.9915, 0.8081, 0.9553, 0.8077, 0.9599, 0.8077, 0.9534, 0.2649, 8.451e-09, 0.3032, 0.001659, 0.2756, 0.01737, 0.1679, 0.03714, 0.1877, 0.02667, 0.1773, 0.04505, 0.8045, 0.9616, 0.8045, 0.9534, 0.8071, 0.9588, 0.6724, 0.9895, 0.6733, 0.9911, 0.6724, 0.9949])
me_fox.update()

# ---- objects
ob_fox = bpy.data.objects.new('fox', me_fox)

# ---- transforms, parenting, visibility, modifiers, constraints
ob_fox.location = (1.929, -0.4452, 37.48)

# ---- collection membership
col_collection.objects.link(ob_fox)

# ---- scene / render settings (as saved in the file)
scene.frame_start = 1; scene.frame_end = 250; scene.frame_set(1)
scene.render.engine = 'BLENDER_EEVEE_NEXT'
scene.cycles.sampling_pattern = 'TABULATED_SOBOL'
scene.view_settings.view_transform = 'Filmic'
bpy.context.view_layer.update()

# ---- added for rendering (the .blend has no active camera and no usable light): camera, sun
cam_auto = bpy.data.cameras.new('AutoCamera')
cam_auto.lens = 50.0
cam_auto.sensor_width = 36.0
cam_auto.clip_end = 2384.67
ob_auto_camera = bpy.data.objects.new('AutoCamera', cam_auto)
scene.collection.objects.link(ob_auto_camera)
ob_auto_camera.location = (139.44, -158.589, 164.251)
ob_auto_camera.rotation_euler = (1.09748, -7.21219e-08, 0.694738)
scene.camera = ob_auto_camera
light_auto_sun = bpy.data.lights.new('AutoSun', 'SUN')
light_auto_sun.energy = 3.0
light_auto_sun.angle = 0.0523599
ob_auto_sun = bpy.data.objects.new('AutoSun', light_auto_sun)
scene.collection.objects.link(ob_auto_sun)
ob_auto_sun.rotation_euler = (0.872665, 0.174533, 0.523599)
bpy.context.view_layer.update()
